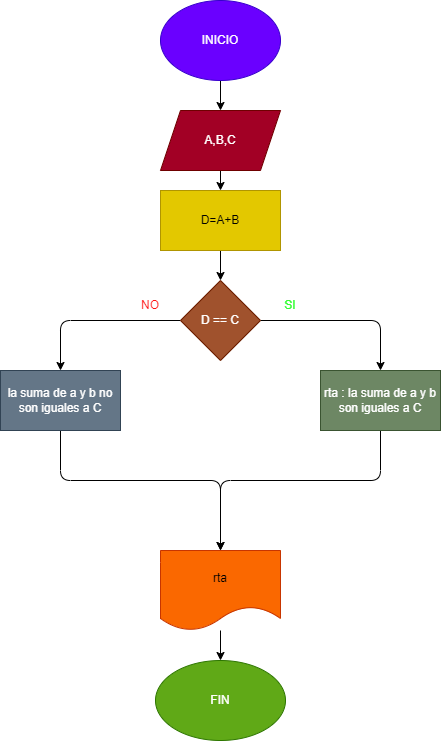

The diagram above was exported from draw.io. Its source (the exported page's mxGraphModel, read from the mxfile embedded in the PNG):
<mxGraphModel dx="692" dy="312" grid="1" gridSize="10" guides="1" tooltips="1" connect="1" arrows="1" fold="1" page="1" pageScale="1" pageWidth="850" pageHeight="1100" math="0" shadow="0">
  <root>
    <mxCell id="0" />
    <mxCell id="1" parent="0" />
    <mxCell id="2" value="" style="edgeStyle=none;html=1;" edge="1" parent="1" source="3" target="5">
      <mxGeometry relative="1" as="geometry" />
    </mxCell>
    <mxCell id="3" value="INICIO" style="ellipse;whiteSpace=wrap;html=1;fillColor=#6a00ff;fontColor=#ffffff;strokeColor=#3700CC;" vertex="1" parent="1">
      <mxGeometry x="365" y="10" width="120" height="80" as="geometry" />
    </mxCell>
    <mxCell id="4" value="" style="edgeStyle=none;html=1;" edge="1" parent="1" source="5" target="7">
      <mxGeometry relative="1" as="geometry" />
    </mxCell>
    <mxCell id="5" value="A,B,C" style="shape=parallelogram;perimeter=parallelogramPerimeter;whiteSpace=wrap;html=1;fixedSize=1;fillColor=#a20025;fontColor=#ffffff;strokeColor=#6F0000;" vertex="1" parent="1">
      <mxGeometry x="365" y="120" width="120" height="60" as="geometry" />
    </mxCell>
    <mxCell id="6" value="" style="edgeStyle=none;html=1;" edge="1" parent="1" source="7" target="10">
      <mxGeometry relative="1" as="geometry" />
    </mxCell>
    <mxCell id="7" value="D=A+B" style="whiteSpace=wrap;html=1;fillColor=#e3c800;fontColor=#000000;strokeColor=#B09500;" vertex="1" parent="1">
      <mxGeometry x="365" y="200" width="120" height="60" as="geometry" />
    </mxCell>
    <mxCell id="8" value="" style="edgeStyle=none;html=1;" edge="1" parent="1" source="10" target="12">
      <mxGeometry relative="1" as="geometry">
        <Array as="points">
          <mxPoint x="585" y="330" />
        </Array>
      </mxGeometry>
    </mxCell>
    <mxCell id="9" value="" style="edgeStyle=none;html=1;" edge="1" parent="1" source="10" target="14">
      <mxGeometry relative="1" as="geometry">
        <Array as="points">
          <mxPoint x="265" y="330" />
        </Array>
      </mxGeometry>
    </mxCell>
    <mxCell id="10" value="D == C" style="rhombus;whiteSpace=wrap;html=1;fillColor=#a0522d;fontColor=#ffffff;strokeColor=#6D1F00;" vertex="1" parent="1">
      <mxGeometry x="385" y="290" width="80" height="80" as="geometry" />
    </mxCell>
    <mxCell id="11" style="edgeStyle=none;html=1;exitX=0.5;exitY=1;exitDx=0;exitDy=0;entryX=0.5;entryY=0;entryDx=0;entryDy=0;" edge="1" parent="1" source="12" target="16">
      <mxGeometry relative="1" as="geometry">
        <Array as="points">
          <mxPoint x="585" y="490" />
          <mxPoint x="425" y="490" />
        </Array>
      </mxGeometry>
    </mxCell>
    <mxCell id="12" value="rta : la suma de a y b son iguales a C" style="whiteSpace=wrap;html=1;fillColor=#6d8764;fontColor=#ffffff;strokeColor=#3A5431;" vertex="1" parent="1">
      <mxGeometry x="525" y="380" width="120" height="60" as="geometry" />
    </mxCell>
    <mxCell id="13" style="edgeStyle=none;html=1;exitX=0.5;exitY=1;exitDx=0;exitDy=0;entryX=0.5;entryY=0;entryDx=0;entryDy=0;" edge="1" parent="1" source="14" target="16">
      <mxGeometry relative="1" as="geometry">
        <Array as="points">
          <mxPoint x="265" y="490" />
          <mxPoint x="425" y="490" />
        </Array>
      </mxGeometry>
    </mxCell>
    <mxCell id="14" value="la suma de a y b no son iguales a C" style="whiteSpace=wrap;html=1;fillColor=#647687;fontColor=#ffffff;strokeColor=#314354;" vertex="1" parent="1">
      <mxGeometry x="205" y="380" width="120" height="60" as="geometry" />
    </mxCell>
    <mxCell id="15" value="" style="edgeStyle=none;html=1;" edge="1" parent="1" source="16" target="17">
      <mxGeometry relative="1" as="geometry" />
    </mxCell>
    <mxCell id="16" value="rta" style="shape=document;whiteSpace=wrap;html=1;boundedLbl=1;fillColor=#fa6800;fontColor=#000000;strokeColor=#C73500;" vertex="1" parent="1">
      <mxGeometry x="365" y="560" width="120" height="80" as="geometry" />
    </mxCell>
    <mxCell id="17" value="FIN" style="ellipse;whiteSpace=wrap;html=1;fillColor=#60a917;fontColor=#ffffff;strokeColor=#2D7600;" vertex="1" parent="1">
      <mxGeometry x="360" y="670" width="130" height="80" as="geometry" />
    </mxCell>
    <mxCell id="18" value="&lt;font color=&quot;#ff1212&quot;&gt;NO&lt;/font&gt;" style="text;html=1;strokeColor=none;fillColor=none;align=center;verticalAlign=middle;whiteSpace=wrap;rounded=0;" vertex="1" parent="1">
      <mxGeometry x="325" y="300" width="60" height="30" as="geometry" />
    </mxCell>
    <mxCell id="19" value="&lt;font color=&quot;#33ff33&quot;&gt;SI&lt;/font&gt;" style="text;html=1;strokeColor=none;fillColor=none;align=center;verticalAlign=middle;whiteSpace=wrap;rounded=0;" vertex="1" parent="1">
      <mxGeometry x="465" y="300" width="60" height="30" as="geometry" />
    </mxCell>
  </root>
</mxGraphModel>